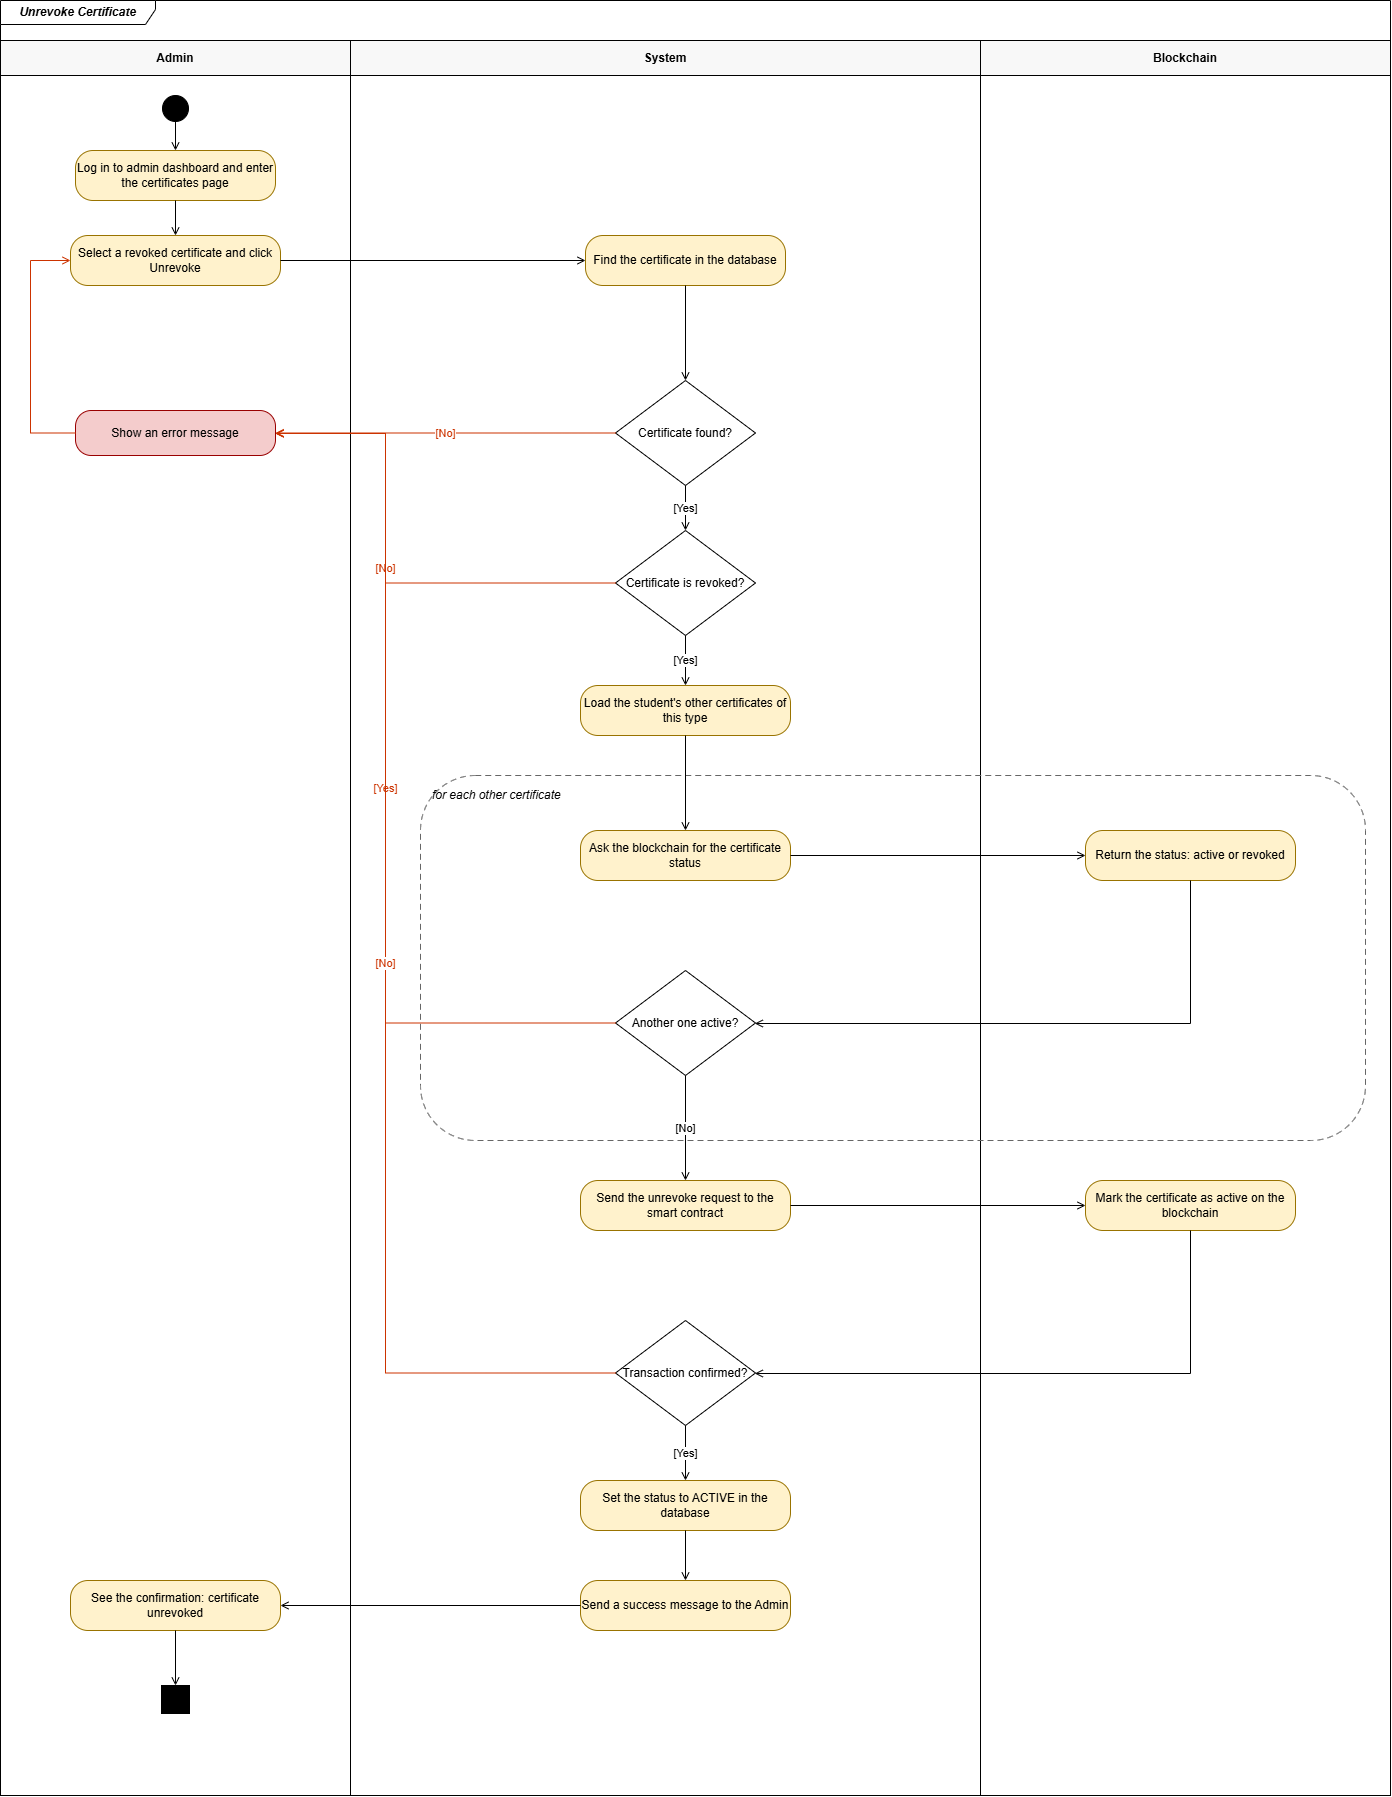

The diagram above was exported from draw.io. Its source (the exported page's mxGraphModel, read from the mxfile embedded in the PNG):
<mxGraphModel dx="774" dy="498" grid="1" gridSize="10" guides="1" tooltips="1" connect="1" arrows="1" fold="1" page="1" pageScale="1" pageWidth="850" pageHeight="1100" math="0" shadow="0">
  <root>
    <mxCell id="0" />
    <mxCell id="1" parent="0" />
    <mxCell id="frame_main" parent="1" style="shape=umlFrame;whiteSpace=wrap;html=1;pointerEvents=0;width=155;height=24;fontStyle=3;" value="Unrevoke Certificate" vertex="1">
      <mxGeometry height="1795" width="1390" x="20" y="15" as="geometry" />
    </mxCell>
    <mxCell id="lane_admin_hdr" parent="1" style="rounded=0;whiteSpace=wrap;html=1;fillColor=#F8F8F8;strokeColor=#000000;fontStyle=1;" value="Admin" vertex="1">
      <mxGeometry height="35" width="350" x="20" y="55" as="geometry" />
    </mxCell>
    <mxCell id="lane_sys_hdr" parent="1" style="rounded=0;whiteSpace=wrap;html=1;fillColor=#F8F8F8;strokeColor=#000000;fontStyle=1;" value="System" vertex="1">
      <mxGeometry height="35" width="630" x="370" y="55" as="geometry" />
    </mxCell>
    <mxCell id="lane_bc_hdr" parent="1" style="rounded=0;whiteSpace=wrap;html=1;fillColor=#F8F8F8;strokeColor=#000000;fontStyle=1;" value="Blockchain" vertex="1">
      <mxGeometry height="35" width="410" x="1000" y="55" as="geometry" />
    </mxCell>
    <mxCell id="lane_admin_col" parent="1" style="rounded=0;whiteSpace=wrap;html=1;fillColor=none;strokeColor=#000000;pointerEvents=0;" value="" vertex="1">
      <mxGeometry height="1720" width="350" x="20" y="90" as="geometry" />
    </mxCell>
    <mxCell id="lane_sys_col" parent="1" style="rounded=0;whiteSpace=wrap;html=1;fillColor=none;strokeColor=#000000;pointerEvents=0;" value="" vertex="1">
      <mxGeometry height="1720" width="630" x="370" y="90" as="geometry" />
    </mxCell>
    <mxCell id="lane_bc_col" parent="1" style="rounded=0;whiteSpace=wrap;html=1;fillColor=none;strokeColor=#000000;pointerEvents=0;" value="" vertex="1">
      <mxGeometry height="1720" width="410" x="1000" y="90" as="geometry" />
    </mxCell>
    <mxCell id="start_node" parent="1" style="ellipse;whiteSpace=wrap;html=1;aspect=fixed;fillColor=#000000;strokeColor=#000000;" value="" vertex="1">
      <mxGeometry height="26" width="26" x="182" y="110" as="geometry" />
    </mxCell>
    <mxCell id="act_login" parent="1" style="rounded=1;whiteSpace=wrap;html=1;arcSize=35;fillColor=#FFF2CC;strokeColor=#997300;" value="Log in to admin dashboard and enter the certificates page" vertex="1">
      <mxGeometry height="50" width="200" x="95" y="165" as="geometry" />
    </mxCell>
    <mxCell id="act_select" parent="1" style="rounded=1;whiteSpace=wrap;html=1;arcSize=35;fillColor=#FFF2CC;strokeColor=#997300;" value="Select a revoked certificate and click Unrevoke" vertex="1">
      <mxGeometry height="50" width="210" x="90" y="250" as="geometry" />
    </mxCell>
    <mxCell id="act_error" parent="1" style="rounded=1;whiteSpace=wrap;html=1;arcSize=35;fillColor=#F4CCCC;strokeColor=#990000;" value="Show an error message" vertex="1">
      <mxGeometry height="45" width="200" x="95" y="425" as="geometry" />
    </mxCell>
    <mxCell id="act_find_db" parent="1" style="rounded=1;whiteSpace=wrap;html=1;arcSize=35;fillColor=#FFF2CC;strokeColor=#997300;" value="Find the certificate in the database" vertex="1">
      <mxGeometry height="50" width="200" x="605" y="250" as="geometry" />
    </mxCell>
    <mxCell id="dec_found" parent="1" style="rhombus;whiteSpace=wrap;html=1;fillColor=#FFFFFF;strokeColor=#000000;" value="Certificate found?" vertex="1">
      <mxGeometry height="105" width="140" x="635" y="395" as="geometry" />
    </mxCell>
    <mxCell id="dec_revoked" parent="1" style="rhombus;whiteSpace=wrap;html=1;fillColor=#FFFFFF;strokeColor=#000000;" value="Certificate is revoked?" vertex="1">
      <mxGeometry height="105" width="140" x="635" y="545" as="geometry" />
    </mxCell>
    <mxCell id="act_load_other" parent="1" style="rounded=1;whiteSpace=wrap;html=1;arcSize=35;fillColor=#FFF2CC;strokeColor=#997300;" value="Load the student's other certificates of this type" vertex="1">
      <mxGeometry height="50" width="210" x="600" y="700" as="geometry" />
    </mxCell>
    <mxCell id="loop_other" parent="1" style="rounded=1;whiteSpace=wrap;html=1;dashed=1;dashPattern=6 4;fillColor=none;strokeColor=#666666;verticalAlign=top;align=left;spacingLeft=10;spacingTop=6;fontStyle=2;pointerEvents=0;" value="for each other certificate" vertex="1">
      <mxGeometry height="365" width="945" x="440" y="790" as="geometry" />
    </mxCell>
    <mxCell id="act_ask_status" parent="1" style="rounded=1;whiteSpace=wrap;html=1;arcSize=35;fillColor=#FFF2CC;strokeColor=#997300;" value="Ask the blockchain for the certificate status" vertex="1">
      <mxGeometry height="50" width="210" x="600" y="845" as="geometry" />
    </mxCell>
    <mxCell id="act_ret_status" parent="1" style="rounded=1;whiteSpace=wrap;html=1;arcSize=35;fillColor=#FFF2CC;strokeColor=#997300;" value="Return the status: active or revoked" vertex="1">
      <mxGeometry height="50" width="210" x="1105" y="845" as="geometry" />
    </mxCell>
    <mxCell id="dec_another_active" parent="1" style="rhombus;whiteSpace=wrap;html=1;fillColor=#FFFFFF;strokeColor=#000000;" value="Another one active?" vertex="1">
      <mxGeometry height="105" width="140" x="635" y="985" as="geometry" />
    </mxCell>
    <mxCell id="act_send_unrevoke" parent="1" style="rounded=1;whiteSpace=wrap;html=1;arcSize=35;fillColor=#FFF2CC;strokeColor=#997300;" value="Send the unrevoke request to the smart contract" vertex="1">
      <mxGeometry height="50" width="210" x="600" y="1195" as="geometry" />
    </mxCell>
    <mxCell id="act_mark_active" parent="1" style="rounded=1;whiteSpace=wrap;html=1;arcSize=35;fillColor=#FFF2CC;strokeColor=#997300;" value="Mark the certificate as active on the blockchain" vertex="1">
      <mxGeometry height="50" width="210" x="1105" y="1195" as="geometry" />
    </mxCell>
    <mxCell id="dec_tx_confirmed" parent="1" style="rhombus;whiteSpace=wrap;html=1;fillColor=#FFFFFF;strokeColor=#000000;" value="Transaction confirmed?" vertex="1">
      <mxGeometry height="105" width="140" x="635" y="1335" as="geometry" />
    </mxCell>
    <mxCell id="act_set_active" parent="1" style="rounded=1;whiteSpace=wrap;html=1;arcSize=35;fillColor=#FFF2CC;strokeColor=#997300;" value="Set the status to ACTIVE in the database" vertex="1">
      <mxGeometry height="50" width="210" x="600" y="1495" as="geometry" />
    </mxCell>
    <mxCell id="act_send_success" parent="1" style="rounded=1;whiteSpace=wrap;html=1;arcSize=35;fillColor=#FFF2CC;strokeColor=#997300;" value="Send a success message to the Admin" vertex="1">
      <mxGeometry height="50" width="210" x="600" y="1595" as="geometry" />
    </mxCell>
    <mxCell id="act_see_confirm" parent="1" style="rounded=1;whiteSpace=wrap;html=1;arcSize=35;fillColor=#FFF2CC;strokeColor=#997300;" value="See the confirmation: certificate unrevoked" vertex="1">
      <mxGeometry height="50" width="210" x="90" y="1595" as="geometry" />
    </mxCell>
    <mxCell id="end_node" parent="1" style="ellipse;whiteSpace=wrap;html=1;shape=doubleCircle;fillColor=#000000;strokeColor=#000000;" value="" vertex="1">
      <mxGeometry height="28" width="28" x="181" y="1700" as="geometry" />
    </mxCell>
    <mxCell id="e1" edge="1" parent="1" source="start_node" style="edgeStyle=orthogonalEdgeStyle;rounded=0;orthogonalLoop=1;jettySize=auto;html=1;endArrow=open;endFill=0;" target="act_login">
      <mxGeometry relative="1" as="geometry" />
    </mxCell>
    <mxCell id="e2" edge="1" parent="1" source="act_login" style="edgeStyle=orthogonalEdgeStyle;rounded=0;orthogonalLoop=1;jettySize=auto;html=1;endArrow=open;endFill=0;" target="act_select">
      <mxGeometry relative="1" as="geometry" />
    </mxCell>
    <mxCell id="e3" edge="1" parent="1" source="act_select" style="edgeStyle=orthogonalEdgeStyle;rounded=0;orthogonalLoop=1;jettySize=auto;html=1;endArrow=open;endFill=0;" target="act_find_db">
      <mxGeometry relative="1" as="geometry" />
    </mxCell>
    <mxCell id="e4" edge="1" parent="1" source="act_find_db" style="edgeStyle=orthogonalEdgeStyle;rounded=0;orthogonalLoop=1;jettySize=auto;html=1;endArrow=open;endFill=0;" target="dec_found">
      <mxGeometry relative="1" as="geometry" />
    </mxCell>
    <mxCell id="e5" edge="1" parent="1" source="dec_found" style="edgeStyle=orthogonalEdgeStyle;rounded=0;orthogonalLoop=1;jettySize=auto;html=1;endArrow=open;endFill=0;strokeColor=#CC3300;fontColor=#CC3300;" target="act_error" value="[No]">
      <mxGeometry relative="1" as="geometry" />
    </mxCell>
    <mxCell id="e6" edge="1" parent="1" source="dec_found" style="edgeStyle=orthogonalEdgeStyle;rounded=0;orthogonalLoop=1;jettySize=auto;html=1;endArrow=open;endFill=0;" target="dec_revoked" value="[Yes]">
      <mxGeometry relative="1" as="geometry" />
    </mxCell>
    <mxCell id="e7" edge="1" parent="1" source="dec_revoked" style="edgeStyle=orthogonalEdgeStyle;rounded=0;orthogonalLoop=1;jettySize=auto;html=1;endArrow=open;endFill=0;strokeColor=#CC3300;fontColor=#CC3300;" target="act_error" value="[No]">
      <mxGeometry relative="1" as="geometry">
        <Array as="points">
          <mxPoint x="405" y="598" />
          <mxPoint x="405" y="448" />
        </Array>
      </mxGeometry>
    </mxCell>
    <mxCell id="e8" edge="1" parent="1" source="dec_revoked" style="edgeStyle=orthogonalEdgeStyle;rounded=0;orthogonalLoop=1;jettySize=auto;html=1;endArrow=open;endFill=0;" target="act_load_other" value="[Yes]">
      <mxGeometry relative="1" as="geometry" />
    </mxCell>
    <mxCell id="e9" edge="1" parent="1" source="act_load_other" style="edgeStyle=orthogonalEdgeStyle;rounded=0;orthogonalLoop=1;jettySize=auto;html=1;endArrow=open;endFill=0;" target="act_ask_status">
      <mxGeometry relative="1" as="geometry" />
    </mxCell>
    <mxCell id="e10" edge="1" parent="1" source="act_ask_status" style="edgeStyle=orthogonalEdgeStyle;rounded=0;orthogonalLoop=1;jettySize=auto;html=1;endArrow=open;endFill=0;" target="act_ret_status">
      <mxGeometry relative="1" as="geometry" />
    </mxCell>
    <mxCell id="e11" edge="1" parent="1" source="act_ret_status" style="edgeStyle=orthogonalEdgeStyle;rounded=0;orthogonalLoop=1;jettySize=auto;html=1;endArrow=open;endFill=0;" target="dec_another_active">
      <mxGeometry relative="1" as="geometry">
        <Array as="points">
          <mxPoint x="1210" y="1038" />
        </Array>
      </mxGeometry>
    </mxCell>
    <mxCell id="e12" edge="1" parent="1" source="dec_another_active" style="edgeStyle=orthogonalEdgeStyle;rounded=0;orthogonalLoop=1;jettySize=auto;html=1;endArrow=open;endFill=0;strokeColor=#CC3300;fontColor=#CC3300;" target="act_error" value="[Yes]">
      <mxGeometry relative="1" as="geometry">
        <Array as="points">
          <mxPoint x="405" y="1038" />
          <mxPoint x="405" y="448" />
        </Array>
      </mxGeometry>
    </mxCell>
    <mxCell id="e13" edge="1" parent="1" source="dec_another_active" style="edgeStyle=orthogonalEdgeStyle;rounded=0;orthogonalLoop=1;jettySize=auto;html=1;endArrow=open;endFill=0;" target="act_send_unrevoke" value="[No]">
      <mxGeometry relative="1" as="geometry" />
    </mxCell>
    <mxCell id="e14" edge="1" parent="1" source="act_send_unrevoke" style="edgeStyle=orthogonalEdgeStyle;rounded=0;orthogonalLoop=1;jettySize=auto;html=1;endArrow=open;endFill=0;" target="act_mark_active">
      <mxGeometry relative="1" as="geometry" />
    </mxCell>
    <mxCell id="e15" edge="1" parent="1" source="act_mark_active" style="edgeStyle=orthogonalEdgeStyle;rounded=0;orthogonalLoop=1;jettySize=auto;html=1;endArrow=open;endFill=0;" target="dec_tx_confirmed">
      <mxGeometry relative="1" as="geometry">
        <Array as="points">
          <mxPoint x="1210" y="1388" />
        </Array>
      </mxGeometry>
    </mxCell>
    <mxCell id="e16" edge="1" parent="1" source="dec_tx_confirmed" style="edgeStyle=orthogonalEdgeStyle;rounded=0;orthogonalLoop=1;jettySize=auto;html=1;endArrow=open;endFill=0;strokeColor=#CC3300;fontColor=#CC3300;" target="act_error" value="[No]">
      <mxGeometry relative="1" as="geometry">
        <Array as="points">
          <mxPoint x="405" y="1388" />
          <mxPoint x="405" y="448" />
        </Array>
      </mxGeometry>
    </mxCell>
    <mxCell id="e17" edge="1" parent="1" source="dec_tx_confirmed" style="edgeStyle=orthogonalEdgeStyle;rounded=0;orthogonalLoop=1;jettySize=auto;html=1;endArrow=open;endFill=0;" target="act_set_active" value="[Yes]">
      <mxGeometry relative="1" as="geometry" />
    </mxCell>
    <mxCell id="e18" edge="1" parent="1" source="act_set_active" style="edgeStyle=orthogonalEdgeStyle;rounded=0;orthogonalLoop=1;jettySize=auto;html=1;endArrow=open;endFill=0;" target="act_send_success">
      <mxGeometry relative="1" as="geometry" />
    </mxCell>
    <mxCell id="e19" edge="1" parent="1" source="act_send_success" style="edgeStyle=orthogonalEdgeStyle;rounded=0;orthogonalLoop=1;jettySize=auto;html=1;endArrow=open;endFill=0;" target="act_see_confirm">
      <mxGeometry relative="1" as="geometry" />
    </mxCell>
    <mxCell id="e20" edge="1" parent="1" source="act_see_confirm" style="edgeStyle=orthogonalEdgeStyle;rounded=0;orthogonalLoop=1;jettySize=auto;html=1;endArrow=open;endFill=0;" target="end_node">
      <mxGeometry relative="1" as="geometry" />
    </mxCell>
    <mxCell id="e_err_loop" edge="1" parent="1" source="act_error" style="edgeStyle=orthogonalEdgeStyle;rounded=0;orthogonalLoop=1;jettySize=auto;html=1;endArrow=open;endFill=0;strokeColor=#CC3300;" target="act_select">
      <mxGeometry relative="1" as="geometry">
        <Array as="points">
          <mxPoint x="50" y="448" />
          <mxPoint x="50" y="275" />
        </Array>
      </mxGeometry>
    </mxCell>
  </root>
</mxGraphModel>